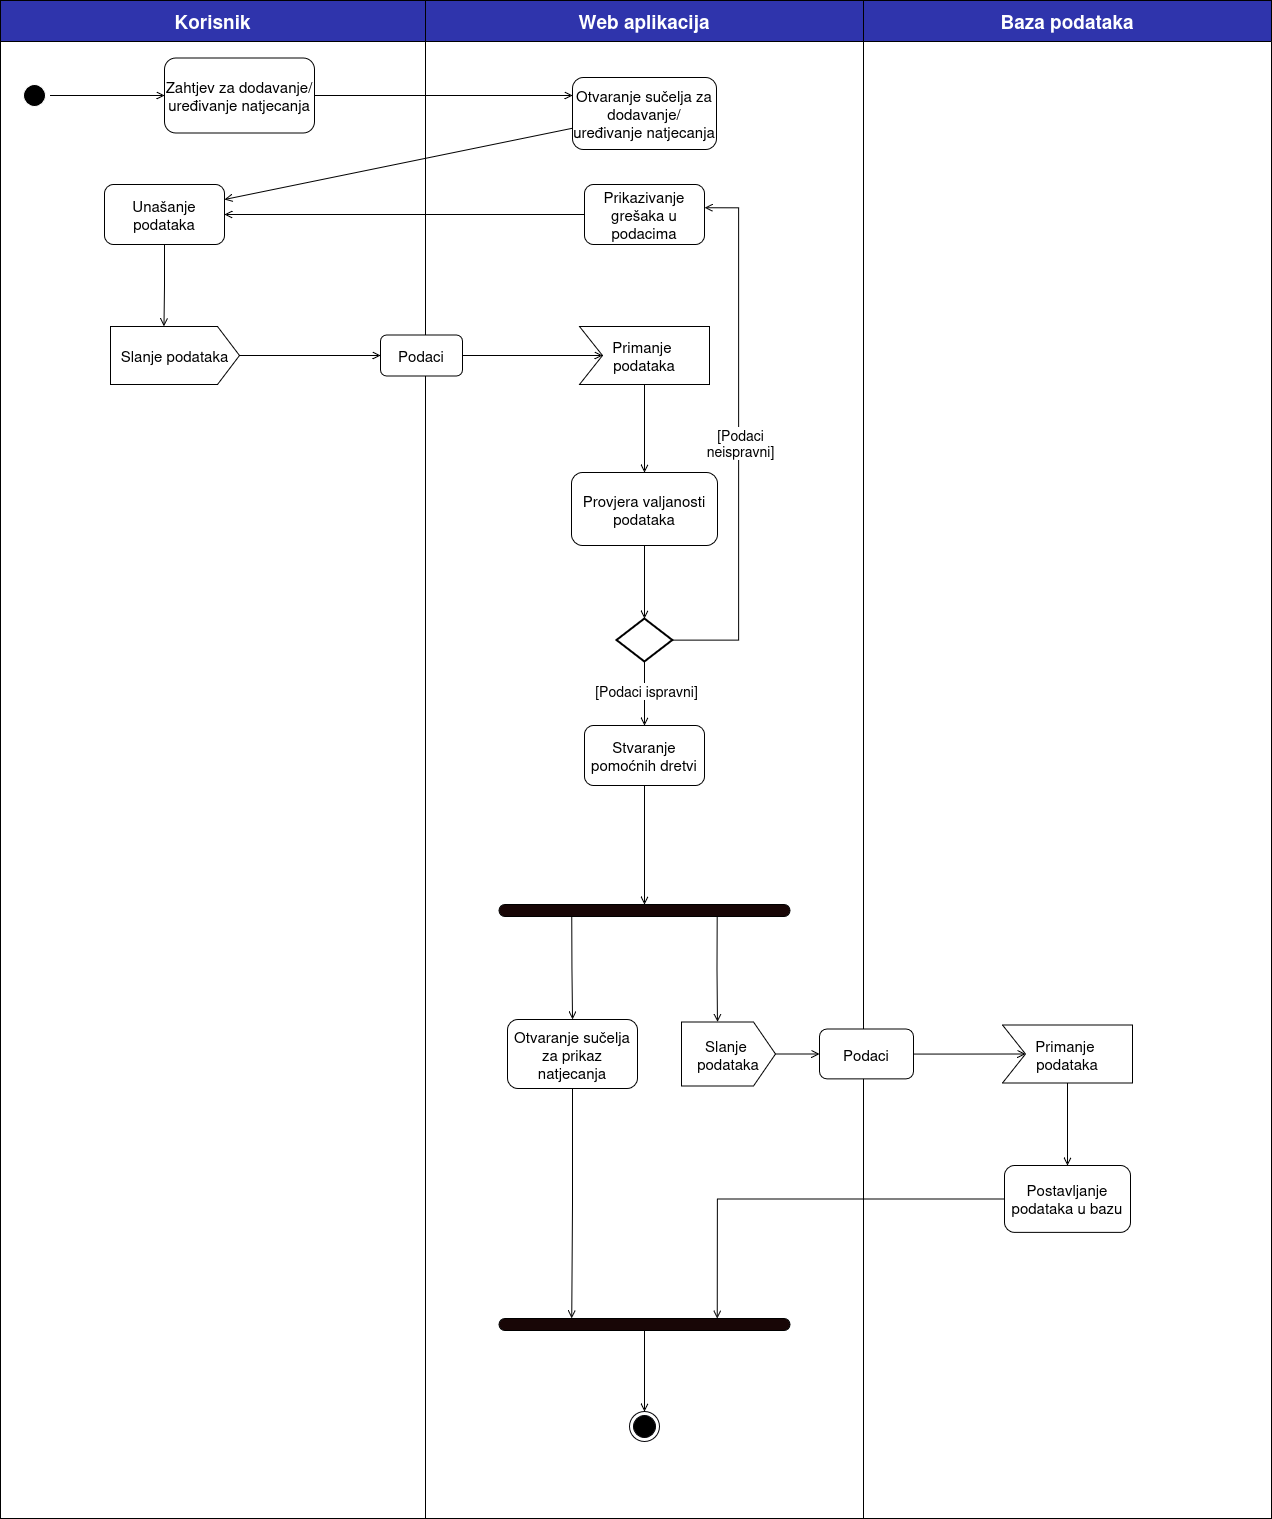

The diagram above was exported from draw.io. Its source (the exported page's mxGraphModel, read from the mxfile embedded in the PNG):
<mxGraphModel dx="4066" dy="2049" grid="0" gridSize="10" guides="1" tooltips="1" connect="1" arrows="1" fold="1" page="1" pageScale="1" pageWidth="1654" pageHeight="2336" math="0" shadow="0">
  <root>
    <mxCell id="0" />
    <mxCell id="1" parent="0" />
    <mxCell id="mxpwMtprevlbFht67ZVM-1" parent="1" style="swimlane;whiteSpace=wrap;html=1;startSize=41;fillColor=#2F34AC;fontColor=#FFFFFF;" value="&lt;font style=&quot;font-size: 19px;&quot;&gt;Korisnik&lt;/font&gt;" vertex="1">
      <mxGeometry height="1518" width="425" x="302" y="240" as="geometry" />
    </mxCell>
    <mxCell id="mxpwMtprevlbFht67ZVM-11" edge="1" parent="mxpwMtprevlbFht67ZVM-1" source="mxpwMtprevlbFht67ZVM-8" style="edgeStyle=orthogonalEdgeStyle;rounded=0;orthogonalLoop=1;jettySize=auto;html=1;entryX=0;entryY=0.5;entryDx=0;entryDy=0;endArrow=open;endFill=0;" target="mxpwMtprevlbFht67ZVM-10">
      <mxGeometry relative="1" as="geometry" />
    </mxCell>
    <mxCell id="mxpwMtprevlbFht67ZVM-8" parent="mxpwMtprevlbFht67ZVM-1" style="ellipse;html=1;shape=endState;fillColor=#000000;strokeColor=#FFFFFF;" value="" vertex="1">
      <mxGeometry height="30" width="30" x="19" y="80" as="geometry" />
    </mxCell>
    <mxCell id="mxpwMtprevlbFht67ZVM-10" parent="mxpwMtprevlbFht67ZVM-1" style="rounded=1;whiteSpace=wrap;html=1;" value="&lt;font style=&quot;font-size: 15px;&quot;&gt;Zahtjev za dodavanje/uređivanje natjecanja&lt;/font&gt;" vertex="1">
      <mxGeometry height="75" width="150" x="164" y="57.5" as="geometry" />
    </mxCell>
    <mxCell id="mxpwMtprevlbFht67ZVM-14" parent="mxpwMtprevlbFht67ZVM-1" style="rounded=1;whiteSpace=wrap;html=1;" value="&lt;font style=&quot;font-size: 15px;&quot;&gt;Unašanje podataka&lt;/font&gt;" vertex="1">
      <mxGeometry height="60" width="120" x="104" y="184" as="geometry" />
    </mxCell>
    <mxCell id="mxpwMtprevlbFht67ZVM-30" parent="mxpwMtprevlbFht67ZVM-1" style="html=1;shape=mxgraph.infographic.ribbonSimple;notch1=0;notch2=22;align=center;verticalAlign=middle;fontSize=14;fontStyle=0;fillColor=#FFFFFF;whiteSpace=wrap;" value="&lt;font style=&quot;font-size: 15px;&quot;&gt;Slanje podataka&lt;/font&gt;" vertex="1">
      <mxGeometry height="58" width="129" x="110" y="326" as="geometry" />
    </mxCell>
    <mxCell id="mxpwMtprevlbFht67ZVM-35" edge="1" parent="mxpwMtprevlbFht67ZVM-1" source="mxpwMtprevlbFht67ZVM-14" style="edgeStyle=orthogonalEdgeStyle;rounded=0;orthogonalLoop=1;jettySize=auto;html=1;exitX=0.5;exitY=1;exitDx=0;exitDy=0;entryX=0;entryY=0;entryDx=53.5;entryDy=0;entryPerimeter=0;endArrow=open;endFill=0;" target="mxpwMtprevlbFht67ZVM-30">
      <mxGeometry relative="1" as="geometry" />
    </mxCell>
    <mxCell id="mxpwMtprevlbFht67ZVM-3" parent="1" style="swimlane;whiteSpace=wrap;html=1;startSize=41;fillColor=#2F34AC;strokeColor=default;fontColor=#FFFFFF;" value="&lt;font style=&quot;font-size: 19px;&quot;&gt;Web aplikacija&lt;/font&gt;" vertex="1">
      <mxGeometry height="1518" width="438" x="727" y="240" as="geometry" />
    </mxCell>
    <mxCell id="mxpwMtprevlbFht67ZVM-12" parent="mxpwMtprevlbFht67ZVM-3" style="rounded=1;whiteSpace=wrap;html=1;" value="&lt;font style=&quot;font-size: 15px;&quot;&gt;Otvaranje sučelja za dodavanje/uređivanje natjecanja&lt;/font&gt;" vertex="1">
      <mxGeometry height="72" width="144" x="147" y="77" as="geometry" />
    </mxCell>
    <mxCell id="mxpwMtprevlbFht67ZVM-17" parent="mxpwMtprevlbFht67ZVM-3" style="rounded=1;whiteSpace=wrap;html=1;" value="&lt;font style=&quot;font-size: 15px;&quot;&gt;Prikazivanje grešaka u podacima&lt;/font&gt;" vertex="1">
      <mxGeometry height="60" width="120" x="159" y="184" as="geometry" />
    </mxCell>
    <mxCell id="mxpwMtprevlbFht67ZVM-39" edge="1" parent="mxpwMtprevlbFht67ZVM-3" source="mxpwMtprevlbFht67ZVM-32" style="edgeStyle=orthogonalEdgeStyle;rounded=0;orthogonalLoop=1;jettySize=auto;html=1;entryX=0.5;entryY=0;entryDx=0;entryDy=0;endArrow=open;endFill=0;" target="mxpwMtprevlbFht67ZVM-38">
      <mxGeometry relative="1" as="geometry" />
    </mxCell>
    <mxCell id="mxpwMtprevlbFht67ZVM-32" parent="mxpwMtprevlbFht67ZVM-3" style="html=1;shape=mxgraph.infographic.ribbonSimple;notch1=23;notch2=0;align=center;verticalAlign=middle;fontSize=14;fontStyle=0;fillColor=#FFFFFF;whiteSpace=wrap;" value="&lt;div&gt;&lt;font style=&quot;font-size: 15px;&quot;&gt;Primanje&amp;nbsp;&lt;/font&gt;&lt;/div&gt;&lt;div&gt;&lt;font style=&quot;font-size: 15px;&quot;&gt;podataka&lt;/font&gt;&lt;/div&gt;" vertex="1">
      <mxGeometry height="58" width="130" x="154" y="326" as="geometry" />
    </mxCell>
    <mxCell id="mxpwMtprevlbFht67ZVM-34" parent="mxpwMtprevlbFht67ZVM-3" style="rounded=1;whiteSpace=wrap;html=1;" value="&lt;div&gt;&lt;font style=&quot;font-size: 15px;&quot;&gt;Podaci&lt;/font&gt;&lt;/div&gt;" vertex="1">
      <mxGeometry height="41" width="82" x="-45" y="334.5" as="geometry" />
    </mxCell>
    <mxCell id="mxpwMtprevlbFht67ZVM-37" edge="1" parent="mxpwMtprevlbFht67ZVM-3" source="mxpwMtprevlbFht67ZVM-34" style="edgeStyle=orthogonalEdgeStyle;rounded=0;orthogonalLoop=1;jettySize=auto;html=1;entryX=0;entryY=0;entryDx=23;entryDy=29.000000000000004;entryPerimeter=0;endArrow=open;endFill=0;" target="mxpwMtprevlbFht67ZVM-32">
      <mxGeometry relative="1" as="geometry" />
    </mxCell>
    <mxCell id="mxpwMtprevlbFht67ZVM-38" parent="mxpwMtprevlbFht67ZVM-3" style="rounded=1;whiteSpace=wrap;html=1;" value="&lt;font style=&quot;font-size: 15px;&quot;&gt;Provjera valjanosti podataka&lt;/font&gt;" vertex="1">
      <mxGeometry height="73" width="146" x="146" y="472" as="geometry" />
    </mxCell>
    <mxCell id="mxpwMtprevlbFht67ZVM-46" edge="1" parent="mxpwMtprevlbFht67ZVM-3" source="mxpwMtprevlbFht67ZVM-40" style="edgeStyle=orthogonalEdgeStyle;rounded=0;orthogonalLoop=1;jettySize=auto;html=1;endArrow=open;endFill=0;" target="mxpwMtprevlbFht67ZVM-43">
      <mxGeometry relative="1" as="geometry" />
    </mxCell>
    <mxCell id="mxpwMtprevlbFht67ZVM-68" connectable="0" parent="mxpwMtprevlbFht67ZVM-46" style="edgeLabel;html=1;align=center;verticalAlign=middle;resizable=0;points=[];" value="&lt;font style=&quot;font-size: 14px;&quot;&gt;[Podaci ispravni]&lt;/font&gt;" vertex="1">
      <mxGeometry relative="1" x="-0.1325" y="1" as="geometry">
        <mxPoint as="offset" />
      </mxGeometry>
    </mxCell>
    <mxCell id="mxpwMtprevlbFht67ZVM-40" parent="mxpwMtprevlbFht67ZVM-3" style="strokeWidth=2;html=1;shape=mxgraph.flowchart.decision;whiteSpace=wrap;" value="" vertex="1">
      <mxGeometry height="43" width="55.8" x="191.1" y="618" as="geometry" />
    </mxCell>
    <mxCell id="mxpwMtprevlbFht67ZVM-41" edge="1" parent="mxpwMtprevlbFht67ZVM-3" source="mxpwMtprevlbFht67ZVM-38" style="edgeStyle=orthogonalEdgeStyle;rounded=0;orthogonalLoop=1;jettySize=auto;html=1;entryX=0.5;entryY=0;entryDx=0;entryDy=0;entryPerimeter=0;endArrow=open;endFill=0;" target="mxpwMtprevlbFht67ZVM-40">
      <mxGeometry relative="1" as="geometry" />
    </mxCell>
    <mxCell id="mxpwMtprevlbFht67ZVM-42" edge="1" parent="mxpwMtprevlbFht67ZVM-3" source="mxpwMtprevlbFht67ZVM-40" style="edgeStyle=orthogonalEdgeStyle;rounded=0;orthogonalLoop=1;jettySize=auto;html=1;entryX=1.002;entryY=0.387;entryDx=0;entryDy=0;entryPerimeter=0;endArrow=open;endFill=0;" target="mxpwMtprevlbFht67ZVM-17">
      <mxGeometry relative="1" as="geometry">
        <Array as="points">
          <mxPoint x="313" y="640" />
          <mxPoint x="313" y="207" />
        </Array>
      </mxGeometry>
    </mxCell>
    <mxCell id="mxpwMtprevlbFht67ZVM-67" connectable="0" parent="mxpwMtprevlbFht67ZVM-42" style="edgeLabel;html=1;align=center;verticalAlign=middle;resizable=0;points=[];" value="&lt;div&gt;&lt;font style=&quot;font-size: 14px;&quot;&gt;[Podaci&lt;/font&gt;&lt;/div&gt;&lt;div&gt;&lt;font style=&quot;font-size: 14px;&quot;&gt;neispravni]&lt;/font&gt;&lt;/div&gt;" vertex="1">
      <mxGeometry relative="1" x="-0.1151" y="-2" as="geometry">
        <mxPoint x="-1" y="-30" as="offset" />
      </mxGeometry>
    </mxCell>
    <mxCell id="mxpwMtprevlbFht67ZVM-49" edge="1" parent="mxpwMtprevlbFht67ZVM-3" source="mxpwMtprevlbFht67ZVM-43" style="edgeStyle=orthogonalEdgeStyle;rounded=0;orthogonalLoop=1;jettySize=auto;html=1;entryX=0.5;entryY=0;entryDx=0;entryDy=0;endArrow=open;endFill=0;" target="mxpwMtprevlbFht67ZVM-48">
      <mxGeometry relative="1" as="geometry" />
    </mxCell>
    <mxCell id="mxpwMtprevlbFht67ZVM-43" parent="mxpwMtprevlbFht67ZVM-3" style="rounded=1;whiteSpace=wrap;html=1;" value="&lt;font style=&quot;font-size: 15px;&quot;&gt;Stvaranje pomoćnih dretvi&lt;/font&gt;" vertex="1">
      <mxGeometry height="60" width="120" x="159" y="725" as="geometry" />
    </mxCell>
    <mxCell id="mxpwMtprevlbFht67ZVM-51" edge="1" parent="mxpwMtprevlbFht67ZVM-3" source="mxpwMtprevlbFht67ZVM-48" style="edgeStyle=orthogonalEdgeStyle;rounded=0;orthogonalLoop=1;jettySize=auto;html=1;exitX=0.25;exitY=1;exitDx=0;exitDy=0;endArrow=open;endFill=0;" target="mxpwMtprevlbFht67ZVM-50">
      <mxGeometry relative="1" as="geometry" />
    </mxCell>
    <mxCell id="mxpwMtprevlbFht67ZVM-53" edge="1" parent="mxpwMtprevlbFht67ZVM-3" source="mxpwMtprevlbFht67ZVM-48" style="edgeStyle=orthogonalEdgeStyle;rounded=0;orthogonalLoop=1;jettySize=auto;html=1;exitX=0.75;exitY=1;exitDx=0;exitDy=0;entryX=0;entryY=0;entryDx=35.99999999999999;entryDy=0;entryPerimeter=0;endArrow=open;endFill=0;" target="mxpwMtprevlbFht67ZVM-54">
      <mxGeometry relative="1" as="geometry">
        <mxPoint x="243.0344827586207" y="1018.0000000000002" as="targetPoint" />
      </mxGeometry>
    </mxCell>
    <mxCell id="mxpwMtprevlbFht67ZVM-48" parent="mxpwMtprevlbFht67ZVM-3" style="rounded=1;whiteSpace=wrap;html=1;arcSize=50;fillColor=#180606;" value="" vertex="1">
      <mxGeometry height="12" width="291" x="73.5" y="904" as="geometry" />
    </mxCell>
    <mxCell id="mxpwMtprevlbFht67ZVM-63" edge="1" parent="mxpwMtprevlbFht67ZVM-3" source="mxpwMtprevlbFht67ZVM-50" style="edgeStyle=orthogonalEdgeStyle;rounded=0;orthogonalLoop=1;jettySize=auto;html=1;entryX=0.25;entryY=0;entryDx=0;entryDy=0;endArrow=open;endFill=0;" target="mxpwMtprevlbFht67ZVM-61">
      <mxGeometry relative="1" as="geometry" />
    </mxCell>
    <mxCell id="mxpwMtprevlbFht67ZVM-50" parent="mxpwMtprevlbFht67ZVM-3" style="rounded=1;whiteSpace=wrap;html=1;" value="&lt;font style=&quot;font-size: 15px;&quot;&gt;Otvaranje sučelja za prikaz natjecanja&lt;/font&gt;" vertex="1">
      <mxGeometry height="69" width="130" x="82" y="1019" as="geometry" />
    </mxCell>
    <mxCell id="mxpwMtprevlbFht67ZVM-54" parent="mxpwMtprevlbFht67ZVM-3" style="html=1;shape=mxgraph.infographic.ribbonSimple;notch1=0;notch2=22;align=center;verticalAlign=middle;fontSize=14;fontStyle=0;fillColor=#FFFFFF;whiteSpace=wrap;" value="&lt;div&gt;&lt;font style=&quot;font-size: 15px;&quot;&gt;Slanje&amp;nbsp;&lt;/font&gt;&lt;/div&gt;&lt;div&gt;&lt;font style=&quot;font-size: 15px;&quot;&gt;podataka&lt;/font&gt;&lt;/div&gt;" vertex="1">
      <mxGeometry height="64" width="94" x="256" y="1021.5" as="geometry" />
    </mxCell>
    <mxCell id="mxpwMtprevlbFht67ZVM-65" edge="1" parent="mxpwMtprevlbFht67ZVM-3" source="mxpwMtprevlbFht67ZVM-61" style="edgeStyle=orthogonalEdgeStyle;rounded=0;orthogonalLoop=1;jettySize=auto;html=1;entryX=0.5;entryY=0;entryDx=0;entryDy=0;endArrow=open;endFill=0;" target="mxpwMtprevlbFht67ZVM-64">
      <mxGeometry relative="1" as="geometry" />
    </mxCell>
    <mxCell id="mxpwMtprevlbFht67ZVM-61" parent="mxpwMtprevlbFht67ZVM-3" style="rounded=1;whiteSpace=wrap;html=1;arcSize=50;fillColor=#180606;" value="" vertex="1">
      <mxGeometry height="12" width="291" x="73.5" y="1318" as="geometry" />
    </mxCell>
    <mxCell id="mxpwMtprevlbFht67ZVM-64" parent="mxpwMtprevlbFht67ZVM-3" style="ellipse;html=1;shape=endState;fillColor=#000000;strokeColor=#060509;" value="" vertex="1">
      <mxGeometry height="30" width="30" x="204" y="1411" as="geometry" />
    </mxCell>
    <mxCell id="mxpwMtprevlbFht67ZVM-4" parent="1" style="swimlane;whiteSpace=wrap;html=1;startSize=41;fillColor=#2F34AC;fontColor=#FFFFFF;" value="&lt;font style=&quot;font-size: 19px;&quot;&gt;Baza podataka&lt;/font&gt;" vertex="1">
      <mxGeometry height="1518" width="408" x="1165" y="240" as="geometry" />
    </mxCell>
    <mxCell id="mxpwMtprevlbFht67ZVM-55" parent="mxpwMtprevlbFht67ZVM-4" style="rounded=1;whiteSpace=wrap;html=1;" value="&lt;font style=&quot;font-size: 15px;&quot;&gt;Podaci&lt;/font&gt;" vertex="1">
      <mxGeometry height="49.9" width="94" x="-44" y="1028.55" as="geometry" />
    </mxCell>
    <mxCell id="mxpwMtprevlbFht67ZVM-60" edge="1" parent="mxpwMtprevlbFht67ZVM-4" source="mxpwMtprevlbFht67ZVM-57" style="edgeStyle=orthogonalEdgeStyle;rounded=0;orthogonalLoop=1;jettySize=auto;html=1;endArrow=open;endFill=0;" target="mxpwMtprevlbFht67ZVM-59">
      <mxGeometry relative="1" as="geometry" />
    </mxCell>
    <mxCell id="mxpwMtprevlbFht67ZVM-57" parent="mxpwMtprevlbFht67ZVM-4" style="html=1;shape=mxgraph.infographic.ribbonSimple;notch1=23;notch2=0;align=center;verticalAlign=middle;fontSize=14;fontStyle=0;fillColor=#FFFFFF;whiteSpace=wrap;" value="&lt;div&gt;&lt;font style=&quot;font-size: 15px;&quot;&gt;Primanje&amp;nbsp;&lt;/font&gt;&lt;/div&gt;&lt;div&gt;&lt;font style=&quot;font-size: 15px;&quot;&gt;podataka&lt;/font&gt;&lt;/div&gt;" vertex="1">
      <mxGeometry height="58" width="130" x="139" y="1024.5" as="geometry" />
    </mxCell>
    <mxCell id="mxpwMtprevlbFht67ZVM-58" edge="1" parent="mxpwMtprevlbFht67ZVM-4" source="mxpwMtprevlbFht67ZVM-55" style="edgeStyle=orthogonalEdgeStyle;rounded=0;orthogonalLoop=1;jettySize=auto;html=1;entryX=0;entryY=0;entryDx=23;entryDy=29;entryPerimeter=0;endArrow=open;endFill=0;" target="mxpwMtprevlbFht67ZVM-57">
      <mxGeometry relative="1" as="geometry" />
    </mxCell>
    <mxCell id="mxpwMtprevlbFht67ZVM-59" parent="mxpwMtprevlbFht67ZVM-4" style="rounded=1;whiteSpace=wrap;html=1;" value="&lt;font style=&quot;font-size: 15px;&quot;&gt;Postavljanje podataka u bazu&lt;/font&gt;" vertex="1">
      <mxGeometry height="66.89" width="126" x="141" y="1165" as="geometry" />
    </mxCell>
    <mxCell id="mxpwMtprevlbFht67ZVM-15" edge="1" parent="1" source="mxpwMtprevlbFht67ZVM-10" style="edgeStyle=orthogonalEdgeStyle;rounded=0;orthogonalLoop=1;jettySize=auto;html=1;entryX=0;entryY=0.25;entryDx=0;entryDy=0;endArrow=open;endFill=0;" target="mxpwMtprevlbFht67ZVM-12">
      <mxGeometry relative="1" as="geometry" />
    </mxCell>
    <mxCell id="mxpwMtprevlbFht67ZVM-16" edge="1" parent="1" source="mxpwMtprevlbFht67ZVM-12" style="rounded=0;orthogonalLoop=1;jettySize=auto;html=1;entryX=1;entryY=0.25;entryDx=0;entryDy=0;endArrow=open;endFill=0;" target="mxpwMtprevlbFht67ZVM-14">
      <mxGeometry relative="1" as="geometry" />
    </mxCell>
    <mxCell id="mxpwMtprevlbFht67ZVM-18" edge="1" parent="1" source="mxpwMtprevlbFht67ZVM-17" style="edgeStyle=orthogonalEdgeStyle;rounded=0;orthogonalLoop=1;jettySize=auto;html=1;entryX=1;entryY=0.5;entryDx=0;entryDy=0;endArrow=open;endFill=0;" target="mxpwMtprevlbFht67ZVM-14">
      <mxGeometry relative="1" as="geometry" />
    </mxCell>
    <mxCell id="mxpwMtprevlbFht67ZVM-36" edge="1" parent="1" source="mxpwMtprevlbFht67ZVM-30" style="edgeStyle=orthogonalEdgeStyle;rounded=0;orthogonalLoop=1;jettySize=auto;html=1;entryX=0;entryY=0.5;entryDx=0;entryDy=0;endArrow=open;endFill=0;" target="mxpwMtprevlbFht67ZVM-34">
      <mxGeometry relative="1" as="geometry" />
    </mxCell>
    <mxCell id="mxpwMtprevlbFht67ZVM-56" edge="1" parent="1" source="mxpwMtprevlbFht67ZVM-54" style="edgeStyle=orthogonalEdgeStyle;rounded=0;orthogonalLoop=1;jettySize=auto;html=1;entryX=0;entryY=0.5;entryDx=0;entryDy=0;endArrow=open;endFill=0;" target="mxpwMtprevlbFht67ZVM-55">
      <mxGeometry relative="1" as="geometry" />
    </mxCell>
    <mxCell id="mxpwMtprevlbFht67ZVM-62" edge="1" parent="1" source="mxpwMtprevlbFht67ZVM-59" style="edgeStyle=orthogonalEdgeStyle;rounded=0;orthogonalLoop=1;jettySize=auto;html=1;entryX=0.75;entryY=0;entryDx=0;entryDy=0;endArrow=open;endFill=0;" target="mxpwMtprevlbFht67ZVM-61">
      <mxGeometry relative="1" as="geometry" />
    </mxCell>
  </root>
</mxGraphModel>